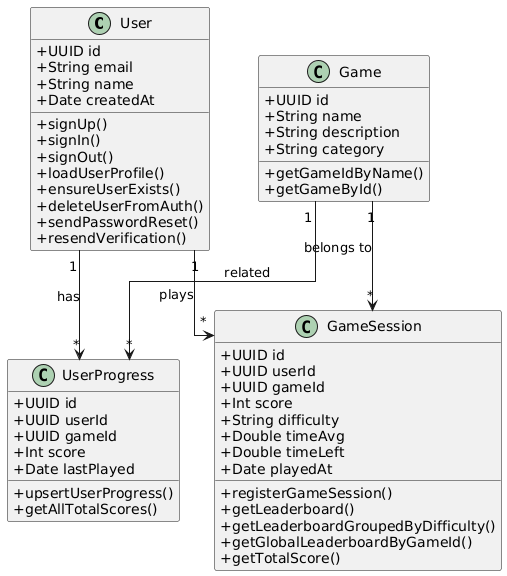

The diagram above was rendered by PlantUML. Its source (embedded in the PNG):
@startuml
skinparam classAttributeIconSize 0
skinparam linetype ortho

class User {
  +UUID id
  +String email
  +String name
  +Date createdAt

  +signUp()
  +signIn()
  +signOut()
  +loadUserProfile()
  +ensureUserExists()
  +deleteUserFromAuth()
  +sendPasswordReset()
  +resendVerification()
}

class Game {
  +UUID id
  +String name
  +String description
  +String category

  +getGameIdByName()
  +getGameById()
}

class UserProgress {
  +UUID id
  +UUID userId
  +UUID gameId
  +Int score
  +Date lastPlayed

  +upsertUserProgress()
  +getAllTotalScores()
}

class GameSession {
  +UUID id
  +UUID userId
  +UUID gameId
  +Int score
  +String difficulty
  +Double timeAvg
  +Double timeLeft
  +Date playedAt

  +registerGameSession()
  +getLeaderboard()
  +getLeaderboardGroupedByDifficulty()
  +getGlobalLeaderboardByGameId()
  +getTotalScore()
}

User "1" --> "*" UserProgress : has
User "1" --> "*" GameSession : plays
Game "1" --> "*" GameSession : belongs to
Game "1" --> "*" UserProgress : related
@enduml